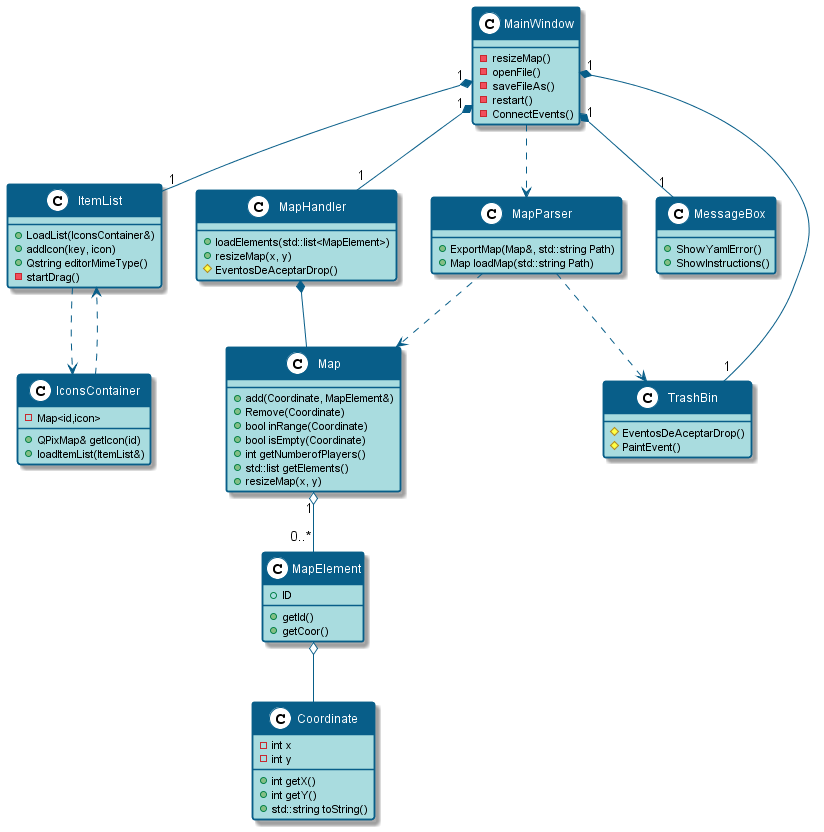

The diagram above was rendered by PlantUML. Its source (embedded in the PNG):
@startuml

skinparam roundcorner 5

skinparam FontName Laksaman

skinparam stereotypeCBackgroundColor white

skinparam class {
BackgroundColor #A9DCDF
ArrowColor #085E89
BorderColor #085E89
HeaderBackgroundColor #085E89
FontColor white
AttributeFontColor black
}

class Coordinate {
   +int getX()
   +int getY()
   +std::string toString()
   - int x
   - int y 	
}

class IconsContainer {
  +QPixMap& getIcon(id)
  +loadItemList(ItemList&)
  -Map<id,icon>
}

class ItemList {
   + LoadList(IconsContainer&)
   + addIcon(key, icon)
   + Qstring editorMimeType()
   - startDrag()
}

class MainWindow {
	- resizeMap()
	- openFile()
	- saveFileAs()
	- restart()
	-ConnectEvents()
}

class Map {
	+add(Coordinate, MapElement&)
	+Remove(Coordinate)
	+bool inRange(Coordinate)
	+bool isEmpty(Coordinate)
	+int getNumberofPlayers()
	+std::list getElements()
	+ resizeMap(x, y)
}

class MapHandler {
	+loadElements(std::list<MapElement>)
	+ resizeMap(x, y)
	#EventosDeAceptarDrop()
}

class MapElement {
	+getId()
	+getCoor()
	+ID
}

class MapParser {
	+ ExportMap(Map&, std::string Path)
	+ Map loadMap(std::string Path)
}

class MessageBox {
	+ ShowYamlError()
	+ ShowInstructions()
}

class TrashBin {
	#EventosDeAceptarDrop()
	#PaintEvent()
}

IconsContainer -[dashed]-> ItemList
ItemList -[dashed]-> IconsContainer

MainWindow "1" *--"1" TrashBin
MainWindow "1" *-- "1"MapHandler
MainWindow "1" *--"1" ItemList
MainWindow "1" *-- "1" MessageBox
MainWindow -[dashed]-> MapParser

MapElement o-- Coordinate

Map "1" o-- "0..*" MapElement 

MapHandler *-- Map

MapParser -[dashed]-> Map
MapParser -[dashed]-> TrashBin

@enduml